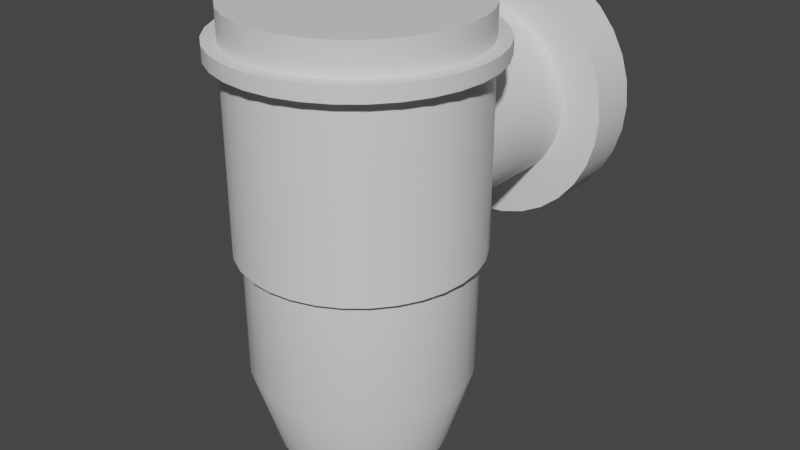 # Source: WallLight.blend  (saved by Blender 3.2.14; exported with 4.5.12 LTS)
import bpy
from mathutils import Matrix  # noqa: F401  (used for matrix-valued properties, if any)

bpy.ops.wm.read_factory_settings(use_empty=True)
scene = bpy.context.scene
scene.name = 'Scene'

# ---- collections
col_collection = bpy.data.collections.new('Collection'); scene.collection.children.link(col_collection)

# ---- materials (node trees are filled in below, after node groups)
mat_metal = bpy.data.materials.new('Metal')
mat_metal.use_transparent_shadow = False
mat_cast = bpy.data.materials.new('Cast')
mat_cast.alpha_threshold = 0.0
mat_cast.use_transparent_shadow = False
mat_cast.line_color = (0.0, 0.0, 0.0, 1.0)

# ---- node groups
ng_auto_smooth = bpy.data.node_groups.new('Auto Smooth', 'GeometryNodeTree')
_s = ng_auto_smooth.interface.new_socket(name='Geometry', in_out='OUTPUT', socket_type='NodeSocketGeometry')
_s = ng_auto_smooth.interface.new_socket(name='Geometry', in_out='INPUT', socket_type='NodeSocketGeometry')
_s = ng_auto_smooth.interface.new_socket(name='Angle', in_out='INPUT', socket_type='NodeSocketFloat')
_s.subtype = 'ANGLE'
_s.min_value = 0.0
_s.max_value = 3.142
ng_auto_smooth.is_modifier = True
_N = ng_auto_smooth.nodes; _L = ng_auto_smooth.links
n0 = _N.new('NodeGroupOutput'); n0.name = 'Group Output'; n0.location = (480, -100)
n1 = _N.new('NodeGroupInput'); n1.name = 'Group Input'; n1.location = (-420, -300)
n2 = _N.new('NodeGroupInput'); n2.name = 'Group Input.001'; n2.location = (-60, -100)
n3 = _N.new('GeometryNodeSetShadeSmooth'); n3.name = 'Set Shade Smooth'; n3.location = (120, -100)
n3.domain = 'EDGE'
n4 = _N.new('GeometryNodeSetShadeSmooth'); n4.name = 'Set Shade Smooth.001'; n4.location = (300, -100)
n5 = _N.new('GeometryNodeInputMeshEdgeAngle'); n5.name = 'Edge Angle'; n5.location = (-420, -220)
n6 = _N.new('GeometryNodeInputEdgeSmooth'); n6.name = 'Is Edge Smooth'; n6.location = (-60, -160)
n7 = _N.new('GeometryNodeInputShadeSmooth'); n7.name = 'Is Face Smooth'; n7.location = (-240, -340)
n8 = _N.new('FunctionNodeBooleanMath'); n8.name = 'Boolean Math'; n8.location = (-60, -220)
n9 = _N.new('FunctionNodeCompare'); n9.name = 'Compare'; n9.location = (-240, -180)
n9.operation = 'LESS_EQUAL'
_L.new(n5.outputs[0], n9.inputs[0])
_L.new(n4.outputs[0], n0.inputs[0])
_L.new(n1.outputs[1], n9.inputs[1])
_L.new(n9.outputs[0], n8.inputs[0])
_L.new(n7.outputs[0], n8.inputs[1])
_L.new(n2.outputs[0], n3.inputs[0])
_L.new(n6.outputs[0], n3.inputs[1])
_L.new(n3.outputs[0], n4.inputs[0])
_L.new(n8.outputs[0], n3.inputs[2])
n0.is_active_output = True

# ---- material node trees
mat_metal.use_nodes = True; mat_metal.node_tree.nodes.clear()
_N = mat_metal.node_tree.nodes; _L = mat_metal.node_tree.links
n0 = _N.new('ShaderNodeBsdfPrincipled'); n0.name = 'Principled BSDF'; n0.location = (10, 300)
n0.distribution = 'GGX'
n0.subsurface_method = 'RANDOM_WALK_SKIN'
n0.inputs[3].default_value = 1.45
n0.inputs[27].default_value = (0.0, 0.0, 0.0, 1.0)
n0.inputs[28].default_value = 1.0
n1 = _N.new('ShaderNodeOutputMaterial'); n1.name = 'Material Output'; n1.location = (300, 300)
_L.new(n0.outputs[0], n1.inputs[0])
n1.is_active_output = True
mat_cast.use_nodes = True; mat_cast.node_tree.nodes.clear()
_N = mat_cast.node_tree.nodes; _L = mat_cast.node_tree.links
n0 = _N.new('ShaderNodeOutputMaterial'); n0.name = 'Material Output'; n0.location = (300, 300)
n1 = _N.new('ShaderNodeBsdfPrincipled'); n1.name = 'Principled BSDF'; n1.location = (10, 300)
n1.distribution = 'GGX'
n1.subsurface_method = 'RANDOM_WALK_SKIN'
n1.inputs[2].default_value = 0.4
n1.inputs[3].default_value = 1.45
n1.inputs[27].default_value = (0.0, 0.0, 0.0, 1.0)
n1.inputs[28].default_value = 1.0
_L.new(n1.outputs[0], n0.inputs[0])
n0.is_active_output = True

# ---- world
world_world = bpy.data.worlds.new('World'); scene.world = world_world
world_world.use_nodes = True; world_world.node_tree.nodes.clear()
_N = world_world.node_tree.nodes; _L = world_world.node_tree.links
n0 = _N.new('ShaderNodeOutputWorld'); n0.name = 'World Output'; n0.location = (300, 300)
n1 = _N.new('ShaderNodeBackground'); n1.name = 'Background'; n1.location = (10, 300)
n1.inputs[0].default_value = (0.05088, 0.05088, 0.05088, 1.0)
_L.new(n1.outputs[0], n0.inputs[0])
n0.is_active_output = True
world_world.color = (0.05088, 0.05088, 0.05088)
world_world.use_sun_shadow = False
world_world.sun_shadow_jitter_overblur = 0.0

# ---- meshes
me_cylinder = bpy.data.meshes.new('Cylinder')
me_cylinder.from_pydata([(0.0, -8.742e-09, 0.2), (-8.048e-09, -0.08, 0.1368), (0.03902, -8.574e-09, 0.1962), (0.02668, -0.08, 0.1341), (0.07654, -8.077e-09, 0.1848), (0.05234, -0.08, 0.1264), (0.1111, -7.269e-09, 0.1663), (0.07598, -0.08, 0.1137), (0.1414, -6.182e-09, 0.1414), (0.09671, -0.08, 0.09671), (0.1663, -4.857e-09, 0.1111), (0.1137, -0.08, 0.07598), (0.1848, -3.346e-09, 0.07654), (0.1264, -0.08, 0.05234), (0.1962, -1.706e-09, 0.03902), (0.1341, -0.08, 0.02668), (0.2, 3.821e-16, -8.742e-09), (0.1368, -0.08, -1.035e-08), (0.1962, 1.706e-09, -0.03902), (0.1341, -0.08, -0.02668), (0.1848, 3.346e-09, -0.07654), (0.1264, -0.08, -0.05234), (0.1663, 4.857e-09, -0.1111), (0.1137, -0.08, -0.07598), (0.1414, 6.182e-09, -0.1414), (0.09671, -0.08, -0.09671), (0.1111, 7.269e-09, -0.1663), (0.07598, -0.08, -0.1137), (0.07654, 8.077e-09, -0.1848), (0.05234, -0.08, -0.1264), (0.03902, 8.574e-09, -0.1962), (0.02668, -0.08, -0.1341), (-1.748e-08, 8.742e-09, -0.2), (-1.37e-08, -0.08, -0.1368), (-0.03902, 8.574e-09, -0.1962), (-0.02668, -0.08, -0.1341), (-0.07654, 8.077e-09, -0.1848), (-0.05234, -0.08, -0.1264), (-0.1111, 7.269e-09, -0.1663), (-0.07598, -0.08, -0.1137), (-0.1414, 6.182e-09, -0.1414), (-0.09671, -0.08, -0.09671), (-0.1663, 4.857e-09, -0.1111), (-0.1137, -0.08, -0.07598), (-0.1848, 3.346e-09, -0.07654), (-0.1264, -0.08, -0.05234), (-0.1962, 1.706e-09, -0.03902), (-0.1341, -0.08, -0.02668), (-0.2, -1.043e-16, 2.385e-09), (-0.1368, -0.08, -1.112e-09), (-0.1962, -1.706e-09, 0.03902), (-0.1341, -0.08, 0.02668), (-0.1848, -3.346e-09, 0.07654), (-0.1264, -0.08, 0.05234), (-0.1663, -4.857e-09, 0.1111), (-0.1137, -0.08, 0.07598), (-0.1414, -6.182e-09, 0.1414), (-0.09671, -0.08, 0.09671), (-0.1111, -7.269e-09, 0.1663), (-0.07598, -0.08, 0.1137), (-0.07654, -8.077e-09, 0.1848), (-0.05234, -0.08, 0.1264), (-0.03902, -8.574e-09, 0.1962), (-0.02668, -0.08, 0.1341), (0.03902, -0.08, 0.1962), (0.0, -0.08, 0.2), (0.07654, -0.08, 0.1848), (0.1111, -0.08, 0.1663), (0.1414, -0.08, 0.1414), (0.1663, -0.08, 0.1111), (0.1848, -0.08, 0.07654), (0.1962, -0.08, 0.03902), (0.2, -0.08, -1.224e-08), (0.1962, -0.08, -0.03902), (0.1848, -0.08, -0.07654), (0.1663, -0.08, -0.1111), (0.1414, -0.08, -0.1414), (0.1111, -0.08, -0.1663), (0.07654, -0.08, -0.1848), (0.03902, -0.08, -0.1962), (-1.748e-08, -0.08, -0.2), (-0.03902, -0.08, -0.1962), (-0.07654, -0.08, -0.1848), (-0.1111, -0.08, -0.1663), (-0.1414, -0.08, -0.1414), (-0.1663, -0.08, -0.1111), (-0.1848, -0.08, -0.07654), (-0.1962, -0.08, -0.03902), (-0.2, -0.08, -1.112e-09), (-0.1962, -0.08, 0.03902), (-0.1848, -0.08, 0.07654), (-0.1663, -0.08, 0.1111), (-0.1414, -0.08, 0.1414), (-0.1111, -0.08, 0.1663), (-0.07654, -0.08, 0.1848), (-0.03902, -0.08, 0.1962), (0.02668, -0.2652, 0.1341), (-4.871e-10, -0.2652, 0.1368), (0.05234, -0.2652, 0.1264), (0.07598, -0.2652, 0.1137), (0.09671, -0.2652, 0.09671), (0.1137, -0.2652, 0.07598), (0.1264, -0.2652, 0.05234), (0.1341, -0.2652, 0.02668), (0.1368, -0.2652, -1.844e-08), (0.1341, -0.2652, -0.02668), (0.1264, -0.2652, -0.05234), (0.1137, -0.2652, -0.07598), (0.09671, -0.2652, -0.09671), (0.07598, -0.2652, -0.1137), (0.05234, -0.2652, -0.1264), (0.02668, -0.2652, -0.1341), (-6.136e-09, -0.2652, -0.1368), (-0.02668, -0.2652, -0.1341), (-0.05234, -0.2652, -0.1264), (-0.07598, -0.2652, -0.1137), (-0.09671, -0.2652, -0.09671), (-0.1137, -0.2652, -0.07598), (-0.1264, -0.2652, -0.05234), (-0.1341, -0.2652, -0.02668), (-0.1368, -0.2652, -9.205e-09), (-0.1341, -0.2652, 0.02668), (-0.1264, -0.2652, 0.05234), (-0.1137, -0.2652, 0.07598), (-0.09671, -0.2652, 0.09671), (-0.07598, -0.2652, 0.1137), (-0.05234, -0.2652, 0.1264), (-0.02668, -0.2652, 0.1341)], [], [(0, 65, 64, 2), (2, 64, 66, 4), (4, 66, 67, 6), (6, 67, 68, 8), (8, 68, 69, 10), (10, 69, 70, 12), (12, 70, 71, 14), (14, 71, 72, 16), (16, 72, 73, 18), (18, 73, 74, 20), (20, 74, 75, 22), (22, 75, 76, 24), (24, 76, 77, 26), (26, 77, 78, 28), (28, 78, 79, 30), (30, 79, 80, 32), (32, 80, 81, 34), (34, 81, 82, 36), (36, 82, 83, 38), (38, 83, 84, 40), (40, 84, 85, 42), (42, 85, 86, 44), (44, 86, 87, 46), (46, 87, 88, 48), (48, 88, 89, 50), (50, 89, 90, 52), (52, 90, 91, 54), (54, 91, 92, 56), (56, 92, 93, 58), (58, 93, 94, 60), (39, 37, 114, 115), (60, 94, 95, 62), (62, 95, 65, 0), (1, 3, 64, 65), (3, 5, 66, 64), (5, 7, 67, 66), (7, 9, 68, 67), (9, 11, 69, 68), (11, 13, 70, 69), (13, 15, 71, 70), (15, 17, 72, 71), (17, 19, 73, 72), (19, 21, 74, 73), (21, 23, 75, 74), (23, 25, 76, 75), (25, 27, 77, 76), (27, 29, 78, 77), (29, 31, 79, 78), (31, 33, 80, 79), (33, 35, 81, 80), (35, 37, 82, 81), (37, 39, 83, 82), (39, 41, 84, 83), (41, 43, 85, 84), (43, 45, 86, 85), (45, 47, 87, 86), (47, 49, 88, 87), (49, 51, 89, 88), (51, 53, 90, 89), (53, 55, 91, 90), (55, 57, 92, 91), (57, 59, 93, 92), (59, 61, 94, 93), (61, 63, 95, 94), (63, 1, 65, 95), (13, 11, 101, 102), (41, 39, 115, 116), (15, 13, 102, 103), (43, 41, 116, 117), (17, 15, 103, 104), (45, 43, 117, 118), (19, 17, 104, 105), (47, 45, 118, 119), (21, 19, 105, 106), (49, 47, 119, 120), (23, 21, 106, 107), (51, 49, 120, 121), (25, 23, 107, 108), (53, 51, 121, 122), (27, 25, 108, 109), (55, 53, 122, 123), (29, 27, 109, 110), (3, 1, 97, 96), (57, 55, 123, 124), (31, 29, 110, 111), (5, 3, 96, 98), (59, 57, 124, 125), (33, 31, 111, 112), (7, 5, 98, 99), (61, 59, 125, 126), (35, 33, 112, 113), (9, 7, 99, 100), (63, 61, 126, 127), (37, 35, 113, 114), (11, 9, 100, 101), (1, 63, 127, 97)])
me_cylinder.polygons.foreach_set('use_smooth', [True] * 96)
_uv = me_cylinder.uv_layers.new(name='UVMap')
_uv.uv.foreach_set('vector', [0.4601, 0.0001371, 0.5012, 0.0183, 0.4914, 0.03798, 0.4512, 0.02028, 0.4512, 0.02028, 0.4914, 0.03798, 0.4832, 0.05741, 0.4425, 0.04095, 0.4425, 0.04095, 0.4832, 0.05741, 0.4758, 0.07706, 0.4346, 0.06193, 0.4346, 0.06193, 0.4758, 0.07706, 0.4692, 0.09704, 0.4273, 0.08321, 0.4273, 0.08321, 0.4692, 0.09704, 0.4632, 0.1174, 0.4207, 0.1048, 0.4207, 0.1048, 0.4632, 0.1174, 0.4577, 0.138, 0.4147, 0.1265, 0.4147, 0.1265, 0.4577, 0.138, 0.4528, 0.1588, 0.4093, 0.1484, 0.4093, 0.1484, 0.4528, 0.1588, 0.4483, 0.18, 0.4044, 0.1705, 0.4044, 0.1705, 0.4483, 0.18, 0.4443, 0.2013, 0.4, 0.1928, 0.4, 0.1928, 0.4443, 0.2013, 0.4406, 0.2228, 0.3961, 0.2152, 0.3961, 0.2152, 0.4406, 0.2228, 0.4374, 0.2444, 0.3926, 0.2377, 0.3926, 0.2377, 0.4374, 0.2444, 0.4346, 0.2662, 0.3895, 0.2603, 0.3895, 0.2603, 0.4346, 0.2662, 0.4322, 0.2882, 0.3869, 0.2831, 0.3869, 0.2831, 0.4322, 0.2882, 0.4302, 0.3103, 0.3846, 0.306, 0.3846, 0.306, 0.4302, 0.3103, 0.4286, 0.3325, 0.3828, 0.329, 0.3828, 0.329, 0.4286, 0.3325, 0.4275, 0.3548, 0.3813, 0.3522, 0.3813, 0.3522, 0.4275, 0.3548, 0.4267, 0.3772, 0.3803, 0.3754, 0.3803, 0.3754, 0.4267, 0.3772, 0.4263, 0.3998, 0.3796, 0.3988, 0.3796, 0.3988, 0.4263, 0.3998, 0.4263, 0.4225, 0.3794, 0.4223, 0.3794, 0.4223, 0.4263, 0.4225, 0.4267, 0.4453, 0.3796, 0.446, 0.3796, 0.446, 0.4267, 0.4453, 0.4276, 0.4681, 0.3802, 0.4698, 0.3802, 0.4698, 0.4276, 0.4681, 0.429, 0.4911, 0.3813, 0.4937, 0.3813, 0.4937, 0.429, 0.4911, 0.4308, 0.5142, 0.3828, 0.5178, 0.3828, 0.5178, 0.4308, 0.5142, 0.4331, 0.5374, 0.3849, 0.5421, 0.3849, 0.5421, 0.4331, 0.5374, 0.436, 0.5607, 0.3875, 0.5666, 0.3875, 0.5666, 0.436, 0.5607, 0.4395, 0.584, 0.3906, 0.5913, 0.3906, 0.5913, 0.4395, 0.584, 0.4437, 0.6074, 0.3945, 0.6162, 0.3945, 0.6162, 0.4437, 0.6074, 0.4487, 0.6309, 0.3992, 0.6414, 0.3992, 0.6414, 0.4487, 0.6309, 0.4547, 0.6544, 0.4048, 0.667, 0.4048, 0.667, 0.4547, 0.6544, 0.4617, 0.6779, 0.4115, 0.6928, 0.4718, 0.4227, 0.4716, 0.4008, 0.6154, 0.3983, 0.6161, 0.4176, 0.4115, 0.6928, 0.4617, 0.6779, 0.4703, 0.7017, 0.4193, 0.719, 0.4193, 0.719, 0.4703, 0.7017, 0.481, 0.7264, 0.4284, 0.7453, 0.5324, 0.03842, 0.5258, 0.05489, 0.4914, 0.03798, 0.5012, 0.0183, 0.5258, 0.05489, 0.5197, 0.0725, 0.4832, 0.05741, 0.4914, 0.03798, 0.5197, 0.0725, 0.514, 0.09084, 0.4758, 0.07706, 0.4832, 0.05741, 0.514, 0.09084, 0.5086, 0.1097, 0.4692, 0.09704, 0.4758, 0.07706, 0.5086, 0.1097, 0.5035, 0.1291, 0.4632, 0.1174, 0.4692, 0.09704, 0.5035, 0.1291, 0.4988, 0.1488, 0.4577, 0.138, 0.4632, 0.1174, 0.4988, 0.1488, 0.4945, 0.1688, 0.4528, 0.1588, 0.4577, 0.138, 0.4945, 0.1688, 0.4905, 0.189, 0.4483, 0.18, 0.4528, 0.1588, 0.4905, 0.189, 0.4869, 0.2095, 0.4443, 0.2013, 0.4483, 0.18, 0.4869, 0.2095, 0.4837, 0.2302, 0.4406, 0.2228, 0.4443, 0.2013, 0.4837, 0.2302, 0.4808, 0.2511, 0.4374, 0.2444, 0.4406, 0.2228, 0.4808, 0.2511, 0.4784, 0.2721, 0.4346, 0.2662, 0.4374, 0.2444, 0.4784, 0.2721, 0.4763, 0.2932, 0.4322, 0.2882, 0.4346, 0.2662, 0.4763, 0.2932, 0.4746, 0.3145, 0.4302, 0.3103, 0.4322, 0.2882, 0.4746, 0.3145, 0.4732, 0.3359, 0.4286, 0.3325, 0.4302, 0.3103, 0.4732, 0.3359, 0.4723, 0.3575, 0.4275, 0.3548, 0.4286, 0.3325, 0.4723, 0.3575, 0.4717, 0.3791, 0.4267, 0.3772, 0.4275, 0.3548, 0.4717, 0.3791, 0.4716, 0.4008, 0.4263, 0.3998, 0.4267, 0.3772, 0.4716, 0.4008, 0.4718, 0.4227, 0.4263, 0.4225, 0.4263, 0.3998, 0.4718, 0.4227, 0.4725, 0.4446, 0.4267, 0.4453, 0.4263, 0.4225, 0.4725, 0.4446, 0.4735, 0.4665, 0.4276, 0.4681, 0.4267, 0.4453, 0.4735, 0.4665, 0.4751, 0.4886, 0.429, 0.4911, 0.4276, 0.4681, 0.4751, 0.4886, 0.477, 0.5107, 0.4308, 0.5142, 0.429, 0.4911, 0.477, 0.5107, 0.4795, 0.5328, 0.4331, 0.5374, 0.4308, 0.5142, 0.4795, 0.5328, 0.4824, 0.5549, 0.436, 0.5607, 0.4331, 0.5374, 0.4824, 0.5549, 0.4859, 0.5769, 0.4395, 0.584, 0.436, 0.5607, 0.4859, 0.5769, 0.49, 0.5989, 0.4437, 0.6074, 0.4395, 0.584, 0.49, 0.5989, 0.4947, 0.6206, 0.4487, 0.6309, 0.4437, 0.6074, 0.4947, 0.6206, 0.5001, 0.6421, 0.4547, 0.6544, 0.4487, 0.6309, 0.5001, 0.6421, 0.5061, 0.6631, 0.4617, 0.6779, 0.4547, 0.6544, 0.5061, 0.6631, 0.513, 0.6833, 0.4703, 0.7017, 0.4617, 0.6779, 0.513, 0.6833, 0.5205, 0.7024, 0.481, 0.7264, 0.4703, 0.7017, 0.4988, 0.1488, 0.5035, 0.1291, 0.6353, 0.1563, 0.632, 0.1742, 0.4725, 0.4446, 0.4718, 0.4227, 0.6161, 0.4176, 0.6171, 0.4369, 0.4945, 0.1688, 0.4988, 0.1488, 0.632, 0.1742, 0.6289, 0.1922, 0.4735, 0.4665, 0.4725, 0.4446, 0.6171, 0.4369, 0.6185, 0.4562, 0.4905, 0.189, 0.4945, 0.1688, 0.6289, 0.1922, 0.6262, 0.2104, 0.4751, 0.4886, 0.4735, 0.4665, 0.6185, 0.4562, 0.6203, 0.4757, 0.4869, 0.2095, 0.4905, 0.189, 0.6262, 0.2104, 0.6237, 0.2287, 0.477, 0.5107, 0.4751, 0.4886, 0.6203, 0.4757, 0.6223, 0.4951, 0.4837, 0.2302, 0.4869, 0.2095, 0.6237, 0.2287, 0.6215, 0.2471, 0.4795, 0.5328, 0.477, 0.5107, 0.6223, 0.4951, 0.6248, 0.5145, 0.4808, 0.2511, 0.4837, 0.2302, 0.6215, 0.2471, 0.6196, 0.2657, 0.4824, 0.5549, 0.4795, 0.5328, 0.6248, 0.5145, 0.6275, 0.534, 0.4784, 0.2721, 0.4808, 0.2511, 0.6196, 0.2657, 0.6181, 0.2843, 0.4859, 0.5769, 0.4824, 0.5549, 0.6275, 0.534, 0.6306, 0.5534, 0.4763, 0.2932, 0.4784, 0.2721, 0.6181, 0.2843, 0.6168, 0.3031, 0.49, 0.5989, 0.4859, 0.5769, 0.6306, 0.5534, 0.634, 0.5729, 0.4746, 0.3145, 0.4763, 0.2932, 0.6168, 0.3031, 0.6159, 0.322, 0.5258, 0.05489, 0.5324, 0.03842, 0.655, 0.06838, 0.6507, 0.08614, 0.4947, 0.6206, 0.49, 0.5989, 0.634, 0.5729, 0.6377, 0.5922, 0.4732, 0.3359, 0.4746, 0.3145, 0.6159, 0.322, 0.6152, 0.3409, 0.5197, 0.0725, 0.5258, 0.05489, 0.6507, 0.08614, 0.6466, 0.1035, 0.5001, 0.6421, 0.4947, 0.6206, 0.6377, 0.5922, 0.6417, 0.6115, 0.4723, 0.3575, 0.4732, 0.3359, 0.6152, 0.3409, 0.615, 0.36, 0.514, 0.09084, 0.5197, 0.0725, 0.6466, 0.1035, 0.6426, 0.121, 0.5061, 0.6631, 0.5001, 0.6421, 0.6417, 0.6115, 0.6459, 0.6307, 0.4717, 0.3791, 0.4723, 0.3575, 0.615, 0.36, 0.615, 0.3791, 0.5086, 0.1097, 0.514, 0.09084, 0.6426, 0.121, 0.6388, 0.1386, 0.513, 0.6833, 0.5061, 0.6631, 0.6459, 0.6307, 0.6504, 0.6499, 0.4716, 0.4008, 0.4717, 0.3791, 0.615, 0.3791, 0.6154, 0.3983, 0.5035, 0.1291, 0.5086, 0.1097, 0.6388, 0.1386, 0.6353, 0.1563, 0.5205, 0.7024, 0.513, 0.6833, 0.6504, 0.6499, 0.655, 0.6689])
me_cylinder.materials.append(mat_metal)
me_cylinder.update()
me_cylinder_001 = bpy.data.meshes.new('Cylinder.001')
me_cylinder_001.from_pydata([(-1.654e-09, 0.1697, 0.01664), (0.0, 0.1827, 0.303), (0.0331, 0.1664, 0.01664), (0.03564, 0.1792, 0.303), (0.06493, 0.1568, 0.01664), (0.06991, 0.1688, 0.303), (0.09427, 0.1411, 0.01664), (0.1015, 0.1519, 0.303), (0.12, 0.12, 0.01664), (0.1292, 0.1292, 0.303), (0.1411, 0.09427, 0.01664), (0.1519, 0.1015, 0.303), (0.1568, 0.06493, 0.01664), (0.1688, 0.06991, 0.303), (0.1664, 0.0331, 0.01664), (0.1792, 0.03564, 0.303), (0.1697, -7.596e-09, 0.01664), (0.1827, -7.985e-09, 0.303), (0.1664, -0.0331, 0.01664), (0.1792, -0.03564, 0.303), (0.1568, -0.06493, 0.01664), (0.1688, -0.06991, 0.303), (0.1411, -0.09427, 0.01664), (0.1519, -0.1015, 0.303), (0.12, -0.12, 0.01664), (0.1292, -0.1292, 0.303), (0.09427, -0.1411, 0.01664), (0.1015, -0.1519, 0.303), (0.06493, -0.1568, 0.01664), (0.06991, -0.1688, 0.303), (0.0331, -0.1664, 0.01664), (0.03564, -0.1792, 0.303), (-1.519e-08, -0.1697, 0.01664), (-1.597e-08, -0.1827, 0.303), (-0.0331, -0.1664, 0.01664), (-0.03564, -0.1792, 0.303), (-0.06493, -0.1568, 0.01664), (-0.06991, -0.1688, 0.303), (-0.09427, -0.1411, 0.01664), (-0.1015, -0.1519, 0.303), (-0.12, -0.12, 0.01664), (-0.1292, -0.1292, 0.303), (-0.1411, -0.09427, 0.01664), (-0.1519, -0.1015, 0.303), (-0.1568, -0.06493, 0.01664), (-0.1688, -0.06991, 0.303), (-0.1664, -0.0331, 0.01664), (-0.1792, -0.03564, 0.303), (-0.1697, 2.178e-09, 0.01664), (-0.1827, 2.178e-09, 0.303), (-0.1664, 0.0331, 0.01664), (-0.1792, 0.03564, 0.303), (-0.1568, 0.06493, 0.01664), (-0.1688, 0.06991, 0.303), (-0.1411, 0.09427, 0.01664), (-0.1519, 0.1015, 0.303), (-0.12, 0.12, 0.01664), (-0.1292, 0.1292, 0.303), (-0.09427, 0.1411, 0.01664), (-0.1015, 0.1519, 0.303), (-0.06493, 0.1568, 0.01664), (-0.06991, 0.1688, 0.303), (-0.0331, 0.1664, 0.01664), (-0.03564, 0.1792, 0.303), (0.03564, 0.1792, 0.3261), (6.634e-10, 0.1827, 0.3261), (0.06991, 0.1688, 0.3261), (0.1015, 0.1519, 0.3261), (0.1292, 0.1292, 0.3261), (0.1519, 0.1015, 0.3261), (0.1688, 0.06991, 0.3261), (0.1792, 0.03564, 0.3261), (0.1827, -7.985e-09, 0.3261), (0.1792, -0.03564, 0.3261), (0.1688, -0.06991, 0.3261), (0.1519, -0.1015, 0.3261), (0.1292, -0.1292, 0.3261), (0.1015, -0.1519, 0.3261), (0.06991, -0.1688, 0.3261), (0.03564, -0.1792, 0.3261), (-1.531e-08, -0.1827, 0.3261), (-0.03564, -0.1792, 0.3261), (-0.06991, -0.1688, 0.3261), (-0.1015, -0.1519, 0.3261), (-0.1292, -0.1292, 0.3261), (-0.1519, -0.1015, 0.3261), (-0.1688, -0.06991, 0.3261), (-0.1792, -0.03564, 0.3261), (-0.1827, 2.178e-09, 0.3261), (-0.1792, 0.03564, 0.3261), (-0.1688, 0.06991, 0.3261), (-0.1519, 0.1015, 0.3261), (-0.1292, 0.1292, 0.3261), (-0.1015, 0.1519, 0.3261), (-0.06991, 0.1688, 0.3261), (-0.03564, 0.1792, 0.3261), (0.03971, 0.1996, 0.303), (-2.393e-10, 0.2035, 0.303), (0.07789, 0.188, 0.303), (0.1131, 0.1692, 0.303), (0.1439, 0.1439, 0.303), (0.1692, 0.1131, 0.303), (0.188, 0.07789, 0.303), (0.1996, 0.03971, 0.303), (0.2035, -8.897e-09, 0.303), (0.1996, -0.03971, 0.303), (0.188, -0.07789, 0.303), (0.1692, -0.1131, 0.303), (0.1439, -0.1439, 0.303), (0.1131, -0.1692, 0.303), (0.07789, -0.188, 0.303), (0.03971, -0.1996, 0.303), (-1.803e-08, -0.2035, 0.303), (-0.03971, -0.1996, 0.303), (-0.07789, -0.188, 0.303), (-0.1131, -0.1692, 0.303), (-0.1439, -0.1439, 0.303), (-0.1692, -0.1131, 0.303), (-0.188, -0.07789, 0.303), (-0.1996, -0.03971, 0.303), (-0.2035, 2.427e-09, 0.303), (-0.1996, 0.03971, 0.303), (-0.188, 0.07789, 0.303), (-0.1692, 0.1131, 0.303), (-0.1439, 0.1439, 0.303), (-0.1131, 0.1692, 0.303), (-0.07789, 0.188, 0.303), (-0.03971, 0.1996, 0.303), (0.03971, 0.1996, 0.3261), (4.998e-10, 0.2035, 0.3261), (0.07789, 0.188, 0.3261), (0.1131, 0.1692, 0.3261), (0.1439, 0.1439, 0.3261), (0.1692, 0.1131, 0.3261), (0.188, 0.07789, 0.3261), (0.1996, 0.03971, 0.3261), (0.2035, -8.897e-09, 0.3261), (0.1996, -0.03971, 0.3261), (0.188, -0.07789, 0.3261), (0.1692, -0.1131, 0.3261), (0.1439, -0.1439, 0.3261), (0.1131, -0.1692, 0.3261), (0.07789, -0.188, 0.3261), (0.03971, -0.1996, 0.3261), (-1.729e-08, -0.2035, 0.3261), (-0.03971, -0.1996, 0.3261), (-0.07789, -0.188, 0.3261), (-0.1131, -0.1692, 0.3261), (-0.1439, -0.1439, 0.3261), (-0.1692, -0.1131, 0.3261), (-0.188, -0.07789, 0.3261), (-0.1996, -0.03971, 0.3261), (-0.2035, 2.427e-09, 0.3261), (-0.1996, 0.03971, 0.3261), (-0.188, 0.07789, 0.3261), (-0.1692, 0.1131, 0.3261), (-0.1439, 0.1439, 0.3261), (-0.1131, 0.1692, 0.3261), (-0.07789, 0.188, 0.3261), (-0.03971, 0.1996, 0.3261), (0.03564, 0.1792, 0.3734), (-2.95e-09, 0.1827, 0.3734), (0.06991, 0.1688, 0.3734), (0.1015, 0.1519, 0.3734), (0.1292, 0.1292, 0.3734), (0.1519, 0.1015, 0.3734), (0.1688, 0.06991, 0.3734), (0.1792, 0.03564, 0.3734), (0.1827, -7.985e-09, 0.3734), (0.1792, -0.03564, 0.3734), (0.1688, -0.06991, 0.3734), (0.1519, -0.1015, 0.3734), (0.1292, -0.1292, 0.3734), (0.1015, -0.1519, 0.3734), (0.06991, -0.1688, 0.3734), (0.03564, -0.1792, 0.3734), (-1.892e-08, -0.1827, 0.3734), (-0.03564, -0.1792, 0.3734), (-0.06991, -0.1688, 0.3734), (-0.1015, -0.1519, 0.3734), (-0.1292, -0.1292, 0.3734), (-0.1519, -0.1015, 0.3734), (-0.1688, -0.06991, 0.3734), (-0.1792, -0.03564, 0.3734), (-0.1827, 2.178e-09, 0.3734), (-0.1792, 0.03564, 0.3734), (-0.1688, 0.06991, 0.3734), (-0.1519, 0.1015, 0.3734), (-0.1292, 0.1292, 0.3734), (-0.1015, 0.1519, 0.3734), (-0.06991, 0.1688, 0.3734), (-0.03564, 0.1792, 0.3734), (0.0, 0.1827, 0.01664), (0.03564, 0.1792, 0.01664), (0.06991, 0.1688, 0.01664), (0.1015, 0.1519, 0.01664), (0.1292, 0.1292, 0.01664), (0.1519, 0.1015, 0.01664), (0.1688, 0.06991, 0.01664), (0.1792, 0.03564, 0.01664), (0.1827, -7.985e-09, 0.01664), (0.1792, -0.03564, 0.01664), (0.1688, -0.06991, 0.01664), (0.1519, -0.1015, 0.01664), (0.1292, -0.1292, 0.01664), (0.1015, -0.1519, 0.01664), (0.06991, -0.1688, 0.01664), (0.03564, -0.1792, 0.01664), (-1.597e-08, -0.1827, 0.01664), (-0.03564, -0.1792, 0.01664), (-0.06991, -0.1688, 0.01664), (-0.1015, -0.1519, 0.01664), (-0.1292, -0.1292, 0.01664), (-0.1519, -0.1015, 0.01664), (-0.1688, -0.06991, 0.01664), (-0.1792, -0.03564, 0.01664), (-0.1827, 2.178e-09, 0.01664), (-0.1792, 0.03564, 0.01664), (-0.1688, 0.06991, 0.01664), (-0.1519, 0.1015, 0.01664), (-0.1292, 0.1292, 0.01664), (-0.1015, 0.1519, 0.01664), (-0.06991, 0.1688, 0.01664), (-0.03564, 0.1792, 0.01664), (1.769e-08, 0.03734, -0.3536), (-9.755e-10, 0.1697, -0.1749), (4.679e-09, 0.1309, -0.3012), (0.0331, 0.1664, -0.1749), (0.007284, 0.03662, -0.3536), (0.02554, 0.1284, -0.3012), (0.06493, 0.1568, -0.1749), (0.01429, 0.03449, -0.3536), (0.0501, 0.121, -0.3012), (0.09427, 0.1411, -0.1749), (0.02074, 0.03104, -0.3536), (0.07273, 0.1089, -0.3012), (0.12, 0.12, -0.1749), (0.0264, 0.0264, -0.3536), (0.09257, 0.09257, -0.3012), (0.1411, 0.09427, -0.1749), (0.03104, 0.02074, -0.3536), (0.1089, 0.07273, -0.3012), (0.1568, 0.06493, -0.1749), (0.03449, 0.01429, -0.3536), (0.121, 0.0501, -0.3012), (0.1664, 0.0331, -0.1749), (0.03662, 0.007284, -0.3536), (0.1284, 0.02554, -0.3012), (0.1697, -7.596e-09, -0.1749), (0.03734, -5.716e-08, -0.3536), (0.1309, -2.212e-08, -0.3012), (0.1664, -0.0331, -0.1749), (0.03662, -0.007284, -0.3536), (0.1284, -0.02554, -0.3012), (0.1568, -0.06493, -0.1749), (0.03449, -0.01429, -0.3536), (0.121, -0.0501, -0.3012), (0.1411, -0.09427, -0.1749), (0.03104, -0.02074, -0.3536), (0.1089, -0.07273, -0.3012), (0.12, -0.12, -0.1749), (0.0264, -0.0264, -0.3536), (0.09257, -0.09257, -0.3012), (0.09427, -0.1411, -0.1749), (0.02074, -0.03104, -0.3536), (0.07273, -0.1089, -0.3012), (0.06493, -0.1568, -0.1749), (0.01429, -0.03449, -0.3536), (0.0501, -0.121, -0.3012), (0.0331, -0.1664, -0.1749), (0.007284, -0.03662, -0.3536), (0.02554, -0.1284, -0.3012), (-1.451e-08, -0.1697, -0.1749), (-5.444e-08, -0.03734, -0.3536), (-2.586e-08, -0.1309, -0.3012), (-0.0331, -0.1664, -0.1749), (-0.007284, -0.03662, -0.3536), (-0.02554, -0.1284, -0.3012), (-0.06493, -0.1568, -0.1749), (-0.01429, -0.03449, -0.3536), (-0.0501, -0.121, -0.3012), (-0.09427, -0.1411, -0.1749), (-0.02074, -0.03104, -0.3536), (-0.07273, -0.1089, -0.3012), (-0.12, -0.12, -0.1749), (-0.0264, -0.0264, -0.3536), (-0.09257, -0.09257, -0.3012), (-0.1411, -0.09427, -0.1749), (-0.03104, -0.02074, -0.3536), (-0.1089, -0.07273, -0.3012), (-0.1568, -0.06493, -0.1749), (-0.03449, -0.01429, -0.3536), (-0.121, -0.0501, -0.3012), (-0.1664, -0.0331, -0.1749), (-0.03662, -0.007284, -0.3536), (-0.1284, -0.02554, -0.3012), (-0.1697, 2.178e-09, -0.1749), (-0.03734, 1.361e-09, -0.3536), (-0.1309, 1.956e-09, -0.3012), (-0.1664, 0.0331, -0.1749), (-0.03662, 0.007284, -0.3536), (-0.1284, 0.02554, -0.3012), (-0.1568, 0.06493, -0.1749), (-0.03449, 0.01429, -0.3536), (-0.121, 0.0501, -0.3012), (-0.1411, 0.09427, -0.1749), (-0.03104, 0.02074, -0.3536), (-0.1089, 0.07273, -0.3012), (-0.12, 0.12, -0.1749), (-0.0264, 0.0264, -0.3536), (-0.09257, 0.09257, -0.3012), (-0.09427, 0.1411, -0.1749), (-0.02074, 0.03104, -0.3536), (-0.07273, 0.1089, -0.3012), (-0.06493, 0.1568, -0.1749), (-0.01429, 0.03449, -0.3536), (-0.0501, 0.121, -0.3012), (-0.0331, 0.1664, -0.1749), (-0.007284, 0.03662, -0.3536), (-0.02554, 0.1284, -0.3012)], [], [(192, 1, 3, 193), (193, 3, 5, 194), (194, 5, 7, 195), (195, 7, 9, 196), (196, 9, 11, 197), (197, 11, 13, 198), (198, 13, 15, 199), (199, 15, 17, 200), (200, 17, 19, 201), (201, 19, 21, 202), (202, 21, 23, 203), (203, 23, 25, 204), (204, 25, 27, 205), (205, 27, 29, 206), (206, 29, 31, 207), (207, 31, 33, 208), (208, 33, 35, 209), (209, 35, 37, 210), (210, 37, 39, 211), (211, 39, 41, 212), (212, 41, 43, 213), (213, 43, 45, 214), (214, 45, 47, 215), (215, 47, 49, 216), (216, 49, 51, 217), (217, 51, 53, 218), (218, 53, 55, 219), (219, 55, 57, 220), (220, 57, 59, 221), (221, 59, 61, 222), (37, 35, 113, 114), (222, 61, 63, 223), (223, 63, 1, 192), (26, 28, 266, 263), (91, 90, 186, 187), (73, 74, 138, 137), (19, 17, 104, 105), (72, 73, 137, 136), (53, 51, 121, 122), (71, 72, 136, 135), (35, 33, 112, 113), (70, 71, 135, 134), (17, 15, 103, 104), (69, 70, 134, 133), (95, 65, 129, 159), (51, 49, 120, 121), (68, 69, 133, 132), (94, 95, 159, 158), (33, 31, 111, 112), (67, 68, 132, 131), (93, 94, 158, 157), (15, 13, 102, 103), (66, 67, 131, 130), (92, 93, 157, 156), (49, 47, 119, 120), (64, 66, 130, 128), (91, 92, 156, 155), (31, 29, 110, 111), (65, 64, 128, 129), (90, 91, 155, 154), (13, 11, 101, 102), (1, 63, 127, 97), (89, 90, 154, 153), (47, 45, 118, 119), (88, 89, 153, 152), (29, 27, 109, 110), (119, 118, 150, 151), (96, 97, 129, 128), (97, 127, 159, 129), (106, 105, 137, 138), (115, 114, 146, 147), (124, 123, 155, 156), (102, 101, 133, 134), (111, 110, 142, 143), (120, 119, 151, 152), (98, 96, 128, 130), (107, 106, 138, 139), (116, 115, 147, 148), (125, 124, 156, 157), (103, 102, 134, 135), (112, 111, 143, 144), (121, 120, 152, 153), (99, 98, 130, 131), (108, 107, 139, 140), (117, 116, 148, 149), (126, 125, 157, 158), (104, 103, 135, 136), (113, 112, 144, 145), (122, 121, 153, 154), (100, 99, 131, 132), (109, 108, 140, 141), (118, 117, 149, 150), (127, 126, 158, 159), (105, 104, 136, 137), (114, 113, 145, 146), (123, 122, 154, 155), (101, 100, 132, 133), (110, 109, 141, 142), (3, 1, 97, 96), (74, 75, 139, 138), (55, 53, 122, 123), (75, 76, 140, 139), (21, 19, 105, 106), (76, 77, 141, 140), (39, 37, 114, 115), (77, 78, 142, 141), (57, 55, 123, 124), (5, 3, 96, 98), (78, 79, 143, 142), (23, 21, 106, 107), (79, 80, 144, 143), (41, 39, 115, 116), (80, 81, 145, 144), (59, 57, 124, 125), (7, 5, 98, 99), (81, 82, 146, 145), (25, 23, 107, 108), (82, 83, 147, 146), (43, 41, 116, 117), (83, 84, 148, 147), (61, 59, 125, 126), (9, 7, 99, 100), (84, 85, 149, 148), (27, 25, 108, 109), (85, 86, 150, 149), (45, 43, 117, 118), (86, 87, 151, 150), (63, 61, 126, 127), (11, 9, 100, 101), (87, 88, 152, 151), (160, 161, 191, 190, 189, 188, 187, 186, 185, 184, 183, 182, 181, 180, 179, 178, 177, 176, 175, 174, 173, 172, 171, 170, 169, 168, 167, 166, 165, 164, 163, 162), (78, 77, 173, 174), (64, 65, 161, 160), (92, 91, 187, 188), (79, 78, 174, 175), (66, 64, 160, 162), (93, 92, 188, 189), (80, 79, 175, 176), (67, 66, 162, 163), (94, 93, 189, 190), (81, 80, 176, 177), (68, 67, 163, 164), (95, 94, 190, 191), (82, 81, 177, 178), (69, 68, 164, 165), (65, 95, 191, 161), (83, 82, 178, 179), (70, 69, 165, 166), (84, 83, 179, 180), (71, 70, 166, 167), (85, 84, 180, 181), (72, 71, 167, 168), (86, 85, 181, 182), (73, 72, 168, 169), (87, 86, 182, 183), (74, 73, 169, 170), (88, 87, 183, 184), (75, 74, 170, 171), (89, 88, 184, 185), (76, 75, 171, 172), (90, 89, 185, 186), (77, 76, 172, 173), (2, 0, 192, 193), (4, 2, 193, 194), (6, 4, 194, 195), (8, 6, 195, 196), (10, 8, 196, 197), (12, 10, 197, 198), (14, 12, 198, 199), (16, 14, 199, 200), (18, 16, 200, 201), (20, 18, 201, 202), (22, 20, 202, 203), (24, 22, 203, 204), (26, 24, 204, 205), (28, 26, 205, 206), (30, 28, 206, 207), (32, 30, 207, 208), (34, 32, 208, 209), (36, 34, 209, 210), (38, 36, 210, 211), (40, 38, 211, 212), (42, 40, 212, 213), (44, 42, 213, 214), (46, 44, 214, 215), (48, 46, 215, 216), (50, 48, 216, 217), (52, 50, 217, 218), (54, 52, 218, 219), (56, 54, 219, 220), (58, 56, 220, 221), (60, 58, 221, 222), (62, 60, 222, 223), (0, 62, 223, 192), (62, 0, 225, 317), (54, 56, 308, 305), (28, 30, 269, 266), (224, 228, 231, 234, 237, 240, 243, 246, 249, 252, 255, 258, 261, 264, 267, 270, 273, 276, 279, 282, 285, 288, 291, 294, 297, 300, 303, 306, 309, 312, 315, 318), (56, 58, 311, 308), (30, 32, 272, 269), (4, 6, 233, 230), (58, 60, 314, 311), (32, 34, 275, 272), (6, 8, 236, 233), (60, 62, 317, 314), (34, 36, 278, 275), (8, 10, 239, 236), (36, 38, 281, 278), (10, 12, 242, 239), (2, 4, 230, 227), (38, 40, 284, 281), (12, 14, 245, 242), (40, 42, 287, 284), (14, 16, 248, 245), (42, 44, 290, 287), (16, 18, 251, 248), (44, 46, 293, 290), (18, 20, 254, 251), (46, 48, 296, 293), (20, 22, 257, 254), (48, 50, 299, 296), (22, 24, 260, 257), (50, 52, 302, 299), (24, 26, 263, 260), (52, 54, 305, 302), (225, 227, 229, 226), (226, 229, 228, 224), (227, 230, 232, 229), (229, 232, 231, 228), (230, 233, 235, 232), (232, 235, 234, 231), (233, 236, 238, 235), (235, 238, 237, 234), (236, 239, 241, 238), (238, 241, 240, 237), (239, 242, 244, 241), (241, 244, 243, 240), (242, 245, 247, 244), (244, 247, 246, 243), (245, 248, 250, 247), (247, 250, 249, 246), (248, 251, 253, 250), (250, 253, 252, 249), (251, 254, 256, 253), (253, 256, 255, 252), (254, 257, 259, 256), (256, 259, 258, 255), (257, 260, 262, 259), (259, 262, 261, 258), (260, 263, 265, 262), (262, 265, 264, 261), (263, 266, 268, 265), (265, 268, 267, 264), (266, 269, 271, 268), (268, 271, 270, 267), (269, 272, 274, 271), (271, 274, 273, 270), (272, 275, 277, 274), (274, 277, 276, 273), (275, 278, 280, 277), (277, 280, 279, 276), (278, 281, 283, 280), (280, 283, 282, 279), (281, 284, 286, 283), (283, 286, 285, 282), (284, 287, 289, 286), (286, 289, 288, 285), (287, 290, 292, 289), (289, 292, 291, 288), (290, 293, 295, 292), (292, 295, 294, 291), (293, 296, 298, 295), (295, 298, 297, 294), (296, 299, 301, 298), (298, 301, 300, 297), (299, 302, 304, 301), (301, 304, 303, 300), (302, 305, 307, 304), (304, 307, 306, 303), (305, 308, 310, 307), (307, 310, 309, 306), (308, 311, 313, 310), (310, 313, 312, 309), (311, 314, 316, 313), (313, 316, 315, 312), (314, 317, 319, 316), (316, 319, 318, 315), (317, 225, 226, 319), (319, 226, 224, 318), (0, 2, 227, 225)])
me_cylinder_001.polygons.foreach_set('use_smooth', [True] * 290)
me_cylinder_001.polygons.foreach_set('material_index', [1, 1, 1, 1, 1, 1, 1, 1, 1, 1, 1, 1, 1, 1, 1, 1, 1, 1, 1, 1, 1, 1, 1, 1, 1, 1, 1, 1, 1, 1, 1, 1, 1, 0, 1, 1, 1, 1, 1, 1, 1, 1, 1, 1, 1, 1, 1, 1, 1, 1, 1, 1, 1, 1, 1, 1, 1, 1, 1, 1, 1, 1, 1, 1, 1, 1, 1, 1, 1, 1, 1, 1, 1, 1, 1, 1, 1, 1, 1, 1, 1, 1, 1, 1, 1, 1, 1, 1, 1, 1, 1, 1, 1, 1, 1, 1, 1, 1, 1, 1, 1, 1, 1, 1, 1, 1, 1, 1, 1, 1, 1, 1, 1, 1, 1, 1, 1, 1, 1, 1, 1, 1, 1, 1, 1, 1, 1, 1, 1, 1, 1, 1, 1, 1, 1, 1, 1, 1, 1, 1, 1, 1, 1, 1, 1, 1, 1, 1, 1, 1, 1, 1, 1, 1, 1, 1, 1, 1, 1, 1, 1, 1, 1, 1, 1, 1, 1, 1, 1, 1, 1, 1, 1, 1, 1, 1, 1, 1, 1, 1, 1, 1, 1, 1, 1, 1, 1, 1, 1, 1, 1, 1, 1, 1, 0, 0, 0, 0, 0, 0, 0, 0, 0, 0, 0, 0, 0, 0, 0, 0, 0, 0, 0, 0, 0, 0, 0, 0, 0, 0, 0, 0, 0, 0, 0, 0, 0, 0, 0, 0, 0, 0, 0, 0, 0, 0, 0, 0, 0, 0, 0, 0, 0, 0, 0, 0, 0, 0, 0, 0, 0, 0, 0, 0, 0, 0, 0, 0, 0, 0, 0, 0, 0, 0, 0, 0, 0, 0, 0, 0, 0, 0, 0, 0, 0, 0, 0, 0, 0, 0, 0, 0, 0, 0, 0, 0, 0, 0, 0, 0])
_uv = me_cylinder_001.uv_layers.new(name='UVMap')
_uv.uv.foreach_set('vector', [0.3322, 0.4951, 0.09543, 0.4934, 0.09621, 0.4627, 0.3324, 0.4666, 0.3324, 0.4666, 0.09621, 0.4627, 0.09726, 0.4322, 0.3329, 0.4381, 0.3329, 0.4381, 0.09726, 0.4322, 0.09858, 0.4017, 0.3336, 0.4097, 0.3336, 0.4097, 0.09858, 0.4017, 0.1002, 0.3713, 0.3346, 0.3814, 0.3346, 0.3814, 0.1002, 0.3713, 0.102, 0.3409, 0.3358, 0.3531, 0.3358, 0.3531, 0.102, 0.3409, 0.1041, 0.3107, 0.3373, 0.3249, 0.3373, 0.3249, 0.1041, 0.3107, 0.1065, 0.2805, 0.3391, 0.2968, 0.3391, 0.2968, 0.1065, 0.2805, 0.1091, 0.2505, 0.341, 0.2688, 0.341, 0.2688, 0.1091, 0.2505, 0.1119, 0.2205, 0.3433, 0.2408, 0.3433, 0.2408, 0.1119, 0.2205, 0.115, 0.1905, 0.3458, 0.213, 0.3458, 0.213, 0.115, 0.1905, 0.1182, 0.1607, 0.3485, 0.1852, 0.3485, 0.1852, 0.1182, 0.1607, 0.1216, 0.1308, 0.3515, 0.1575, 0.3515, 0.1575, 0.1216, 0.1308, 0.1252, 0.101, 0.3548, 0.1299, 0.3548, 0.1299, 0.1252, 0.101, 0.129, 0.07111, 0.3585, 0.1025, 0.3585, 0.1025, 0.129, 0.07111, 0.1329, 0.04128, 0.3629, 0.07526, 0.3629, 0.07526, 0.1329, 0.04128, 0.1379, 0.01216, 0.3692, 0.04774, 0.3677, 0.9612, 0.1194, 0.9942, 0.1153, 0.9618, 0.3612, 0.9305, 0.3612, 0.9305, 0.1153, 0.9618, 0.1122, 0.9297, 0.3567, 0.9007, 0.3567, 0.9007, 0.1122, 0.9297, 0.1095, 0.8979, 0.3529, 0.8714, 0.3529, 0.8714, 0.1095, 0.8979, 0.107, 0.8663, 0.3496, 0.8421, 0.3496, 0.8421, 0.107, 0.8663, 0.1047, 0.8349, 0.3467, 0.8129, 0.3467, 0.8129, 0.1047, 0.8349, 0.1025, 0.8035, 0.3441, 0.7837, 0.3441, 0.7837, 0.1025, 0.8035, 0.1007, 0.7722, 0.3417, 0.7546, 0.3417, 0.7546, 0.1007, 0.7722, 0.09903, 0.741, 0.3396, 0.7256, 0.3396, 0.7256, 0.09903, 0.741, 0.09764, 0.7099, 0.3377, 0.6966, 0.3377, 0.6966, 0.09764, 0.7099, 0.09651, 0.6788, 0.3362, 0.6676, 0.3362, 0.6676, 0.09651, 0.6788, 0.09564, 0.6477, 0.3348, 0.6387, 0.3348, 0.6387, 0.09564, 0.6477, 0.09505, 0.6167, 0.3338, 0.6099, 0.3338, 0.6099, 0.09505, 0.6167, 0.09473, 0.5858, 0.333, 0.5811, 0.333, 0.5811, 0.09473, 0.5858, 0.09469, 0.5549, 0.3325, 0.5524, 0.1122, 0.9297, 0.1153, 0.9618, 0.09702, 0.9636, 0.09444, 0.9311, 0.3325, 0.5524, 0.09469, 0.5549, 0.09492, 0.5241, 0.3322, 0.5237, 0.3322, 0.5237, 0.09492, 0.5241, 0.09543, 0.4934, 0.3322, 0.4951, 0.05559, 0.09213, 0.0632, 0.06143, 0.2349, 0.1043, 0.2264, 0.1327, 0.04269, 0.6488, 0.04347, 0.6803, 0.001401, 0.6812, 0.0006935, 0.6493, 0.06087, 0.2154, 0.06405, 0.1851, 0.08072, 0.187, 0.07759, 0.2172, 0.1119, 0.2205, 0.1091, 0.2505, 0.09246, 0.2488, 0.09533, 0.2187, 0.05789, 0.2457, 0.06087, 0.2154, 0.07759, 0.2172, 0.07467, 0.2474, 0.09651, 0.6788, 0.09764, 0.7099, 0.08037, 0.7104, 0.07928, 0.6792, 0.05513, 0.2762, 0.05789, 0.2457, 0.07467, 0.2474, 0.07197, 0.2778, 0.1153, 0.9618, 0.1194, 0.9942, 0.1004, 0.9982, 0.09702, 0.9636, 0.05262, 0.3067, 0.05513, 0.2762, 0.07197, 0.2778, 0.06951, 0.3082, 0.1091, 0.2505, 0.1065, 0.2805, 0.08981, 0.279, 0.09246, 0.2488, 0.05035, 0.3374, 0.05262, 0.3067, 0.06951, 0.3082, 0.0673, 0.3387, 0.0424, 0.5234, 0.04303, 0.4922, 0.06022, 0.4927, 0.05964, 0.5238, 0.09764, 0.7099, 0.09903, 0.741, 0.08173, 0.7417, 0.08037, 0.7104, 0.04834, 0.3682, 0.05035, 0.3374, 0.0673, 0.3387, 0.06535, 0.3694, 0.04205, 0.5546, 0.0424, 0.5234, 0.05964, 0.5238, 0.05933, 0.5549, 0.1379, 0.01216, 0.1329, 0.04128, 0.1166, 0.03868, 0.1219, 0.0074, 0.0466, 0.399, 0.04834, 0.3682, 0.06535, 0.3694, 0.06366, 0.4001, 0.04198, 0.586, 0.04205, 0.5546, 0.05933, 0.5549, 0.0593, 0.5861, 0.1065, 0.2805, 0.1041, 0.3107, 0.0874, 0.3093, 0.08981, 0.279, 0.04513, 0.43, 0.0466, 0.399, 0.06366, 0.4001, 0.06224, 0.4309, 0.0422, 0.6174, 0.04198, 0.586, 0.0593, 0.5861, 0.05955, 0.6173, 0.09903, 0.741, 0.1007, 0.7722, 0.08334, 0.7731, 0.08173, 0.7417, 0.04394, 0.461, 0.04513, 0.43, 0.06224, 0.4309, 0.06109, 0.4618, 0.04269, 0.6488, 0.0422, 0.6174, 0.05955, 0.6173, 0.06008, 0.6486, 0.1329, 0.04128, 0.129, 0.07111, 0.1125, 0.06886, 0.1166, 0.03868, 0.04303, 0.4922, 0.04394, 0.461, 0.06109, 0.4618, 0.06022, 0.4927, 0.04347, 0.6803, 0.04269, 0.6488, 0.06008, 0.6486, 0.06088, 0.68, 0.1041, 0.3107, 0.102, 0.3409, 0.08525, 0.3397, 0.0874, 0.3093, 0.09543, 0.4934, 0.09492, 0.5241, 0.07787, 0.5238, 0.07842, 0.4929, 0.04451, 0.7119, 0.04347, 0.6803, 0.06088, 0.68, 0.06195, 0.7114, 0.1007, 0.7722, 0.1025, 0.8035, 0.08519, 0.8045, 0.08334, 0.7731, 0.04582, 0.7435, 0.04451, 0.7119, 0.06195, 0.7114, 0.06328, 0.7428, 0.129, 0.07111, 0.1252, 0.101, 0.1087, 0.09884, 0.1125, 0.06886, 0.08334, 0.7731, 0.08519, 0.8045, 0.06669, 0.8059, 0.06487, 0.7743, 0.07924, 0.4621, 0.07842, 0.4929, 0.06022, 0.4927, 0.06109, 0.4618, 0.07842, 0.4929, 0.07787, 0.5238, 0.05964, 0.5238, 0.06022, 0.4927, 0.09841, 0.1887, 0.09533, 0.2187, 0.07759, 0.2172, 0.08072, 0.187, 0.09192, 0.8992, 0.09444, 0.9311, 0.07562, 0.9328, 0.07325, 0.9009, 0.07789, 0.6168, 0.07845, 0.648, 0.06008, 0.6486, 0.05955, 0.6173, 0.0874, 0.3093, 0.08525, 0.3397, 0.0673, 0.3387, 0.06951, 0.3082, 0.1166, 0.03868, 0.1125, 0.06886, 0.09476, 0.06689, 0.09865, 0.03651, 0.08173, 0.7417, 0.08334, 0.7731, 0.06487, 0.7743, 0.06328, 0.7428, 0.08034, 0.4314, 0.07924, 0.4621, 0.06109, 0.4618, 0.06224, 0.4309, 0.1017, 0.1587, 0.09841, 0.1887, 0.08072, 0.187, 0.08402, 0.157, 0.08951, 0.8675, 0.09192, 0.8992, 0.07325, 0.9009, 0.07092, 0.8691, 0.0776, 0.5857, 0.07789, 0.6168, 0.05955, 0.6173, 0.0593, 0.5861, 0.08981, 0.279, 0.0874, 0.3093, 0.06951, 0.3082, 0.07197, 0.2778, 0.1219, 0.0074, 0.1166, 0.03868, 0.09865, 0.03651, 0.1024, 0.004249, 0.08037, 0.7104, 0.08173, 0.7417, 0.06328, 0.7428, 0.06195, 0.7114, 0.08171, 0.4007, 0.08034, 0.4314, 0.06224, 0.4309, 0.06366, 0.4001, 0.1051, 0.1288, 0.1017, 0.1587, 0.08402, 0.157, 0.08748, 0.1269, 0.08726, 0.836, 0.08951, 0.8675, 0.07092, 0.8691, 0.06872, 0.8375, 0.0776, 0.5547, 0.0776, 0.5857, 0.0593, 0.5861, 0.05933, 0.5549, 0.09246, 0.2488, 0.08981, 0.279, 0.07197, 0.2778, 0.07467, 0.2474, 0.09702, 0.9636, 0.1004, 0.9982, 0.0792, 0.9994, 0.07781, 0.9653, 0.07928, 0.6792, 0.08037, 0.7104, 0.06195, 0.7114, 0.06088, 0.68, 0.08335, 0.3702, 0.08171, 0.4007, 0.06366, 0.4001, 0.06535, 0.3694, 0.1087, 0.09884, 0.1051, 0.1288, 0.08748, 0.1269, 0.09107, 0.09695, 0.08519, 0.8045, 0.08726, 0.836, 0.06872, 0.8375, 0.06669, 0.8059, 0.07787, 0.5238, 0.0776, 0.5547, 0.05933, 0.5549, 0.05964, 0.5238, 0.09533, 0.2187, 0.09246, 0.2488, 0.07467, 0.2474, 0.07759, 0.2172, 0.09444, 0.9311, 0.09702, 0.9636, 0.07781, 0.9653, 0.07562, 0.9328, 0.07845, 0.648, 0.07928, 0.6792, 0.06088, 0.68, 0.06008, 0.6486, 0.08525, 0.3397, 0.08335, 0.3702, 0.06535, 0.3694, 0.0673, 0.3387, 0.1125, 0.06886, 0.1087, 0.09884, 0.09107, 0.09695, 0.09476, 0.06689, 0.09621, 0.4627, 0.09543, 0.4934, 0.07842, 0.4929, 0.07924, 0.4621, 0.06405, 0.1851, 0.0674, 0.1549, 0.08402, 0.157, 0.08072, 0.187, 0.09564, 0.6477, 0.09651, 0.6788, 0.07928, 0.6792, 0.07845, 0.648, 0.0674, 0.1549, 0.07089, 0.1249, 0.08748, 0.1269, 0.08402, 0.157, 0.115, 0.1905, 0.1119, 0.2205, 0.09533, 0.2187, 0.09841, 0.1887, 0.07089, 0.1249, 0.07447, 0.09483, 0.09107, 0.09695, 0.08748, 0.1269, 0.1095, 0.8979, 0.1122, 0.9297, 0.09444, 0.9311, 0.09192, 0.8992, 0.07447, 0.09483, 0.07807, 0.06478, 0.09476, 0.06689, 0.09107, 0.09695, 0.09505, 0.6167, 0.09564, 0.6477, 0.07845, 0.648, 0.07789, 0.6168, 0.09726, 0.4322, 0.09621, 0.4627, 0.07924, 0.4621, 0.08034, 0.4314, 0.07807, 0.06478, 0.08152, 0.03453, 0.09865, 0.03651, 0.09476, 0.06689, 0.1182, 0.1607, 0.115, 0.1905, 0.09841, 0.1887, 0.1017, 0.1587, 0.08152, 0.03453, 0.08432, 0.004064, 0.1024, 0.004249, 0.09865, 0.03651, 0.107, 0.8663, 0.1095, 0.8979, 0.09192, 0.8992, 0.08951, 0.8675, 0.06111, 0.998, 0.06009, 0.966, 0.07781, 0.9653, 0.0792, 0.9994, 0.09473, 0.5858, 0.09505, 0.6167, 0.07789, 0.6168, 0.0776, 0.5857, 0.09858, 0.4017, 0.09726, 0.4322, 0.08034, 0.4314, 0.08171, 0.4007, 0.06009, 0.966, 0.05794, 0.9339, 0.07562, 0.9328, 0.07781, 0.9653, 0.1216, 0.1308, 0.1182, 0.1607, 0.1017, 0.1587, 0.1051, 0.1288, 0.05794, 0.9339, 0.05565, 0.902, 0.07325, 0.9009, 0.07562, 0.9328, 0.1047, 0.8349, 0.107, 0.8663, 0.08951, 0.8675, 0.08726, 0.836, 0.05565, 0.902, 0.05337, 0.8702, 0.07092, 0.8691, 0.07325, 0.9009, 0.09469, 0.5549, 0.09473, 0.5858, 0.0776, 0.5857, 0.0776, 0.5547, 0.1002, 0.3713, 0.09858, 0.4017, 0.08171, 0.4007, 0.08335, 0.3702, 0.05337, 0.8702, 0.0512, 0.8385, 0.06872, 0.8375, 0.07092, 0.8691, 0.1252, 0.101, 0.1216, 0.1308, 0.1051, 0.1288, 0.1087, 0.09884, 0.0512, 0.8385, 0.04919, 0.8068, 0.06669, 0.8059, 0.06872, 0.8375, 0.1025, 0.8035, 0.1047, 0.8349, 0.08726, 0.836, 0.08519, 0.8045, 0.04919, 0.8068, 0.04739, 0.7751, 0.06487, 0.7743, 0.06669, 0.8059, 0.09492, 0.5241, 0.09469, 0.5549, 0.0776, 0.5547, 0.07787, 0.5238, 0.102, 0.3409, 0.1002, 0.3713, 0.08335, 0.3702, 0.08525, 0.3397, 0.04739, 0.7751, 0.04582, 0.7435, 0.06328, 0.7428, 0.06487, 0.7743, 0.7916, 0.3026, 0.7624, 0.2968, 0.7349, 0.2854, 0.7101, 0.2688, 0.6891, 0.2478, 0.6725, 0.223, 0.6611, 0.1955, 0.6553, 0.1663, 0.6553, 0.1365, 0.6611, 0.1073, 0.6725, 0.07973, 0.6891, 0.05496, 0.7101, 0.0339, 0.7349, 0.01735, 0.7624, 0.005949, 0.7916, 0.0001371, 0.8214, 0.0001371, 0.8507, 0.005949, 0.8782, 0.01735, 0.9029, 0.0339, 0.924, 0.05496, 0.9406, 0.07973, 0.952, 0.1073, 0.9578, 0.1365, 0.9578, 0.1663, 0.952, 0.1955, 0.9406, 0.223, 0.924, 0.2478, 0.9029, 0.2688, 0.8782, 0.2854, 0.8507, 0.2968, 0.8214, 0.3026, 0.07807, 0.06478, 0.07447, 0.09483, 0.03464, 0.0898, 0.03823, 0.05985, 0.04394, 0.461, 0.04303, 0.4922, 0.001455, 0.4908, 0.002483, 0.4593, 0.0422, 0.6174, 0.04269, 0.6488, 0.0006935, 0.6493, 0.000272, 0.6175, 0.08152, 0.03453, 0.07807, 0.06478, 0.03823, 0.05985, 0.04165, 0.02995, 0.04513, 0.43, 0.04394, 0.461, 0.002483, 0.4593, 0.003797, 0.4278, 0.04198, 0.586, 0.0422, 0.6174, 0.000272, 0.6175, 0.0001371, 0.5857, 0.08432, 0.004064, 0.08152, 0.03453, 0.04165, 0.02995, 0.04473, 0.0001371, 0.0466, 0.399, 0.04513, 0.43, 0.003797, 0.4278, 0.005392, 0.3965, 0.04205, 0.5546, 0.04198, 0.586, 0.0001371, 0.5857, 0.0002889, 0.554, 0.06009, 0.966, 0.06111, 0.998, 0.0189, 0.9999, 0.01749, 0.9679, 0.04834, 0.3682, 0.0466, 0.399, 0.005392, 0.3965, 0.007264, 0.3653, 0.0424, 0.5234, 0.04205, 0.5546, 0.0002889, 0.554, 0.0007278, 0.5223, 0.05794, 0.9339, 0.06009, 0.966, 0.01749, 0.9679, 0.01567, 0.9363, 0.05035, 0.3374, 0.04834, 0.3682, 0.007264, 0.3653, 0.009409, 0.3342, 0.04303, 0.4922, 0.0424, 0.5234, 0.0007278, 0.5223, 0.001455, 0.4908, 0.05565, 0.902, 0.05794, 0.9339, 0.01567, 0.9363, 0.01349, 0.9046, 0.05262, 0.3067, 0.05035, 0.3374, 0.009409, 0.3342, 0.01182, 0.3032, 0.05337, 0.8702, 0.05565, 0.902, 0.01349, 0.9046, 0.01122, 0.8728, 0.05513, 0.2762, 0.05262, 0.3067, 0.01182, 0.3032, 0.01449, 0.2723, 0.0512, 0.8385, 0.05337, 0.8702, 0.01122, 0.8728, 0.009033, 0.8409, 0.05789, 0.2457, 0.05513, 0.2762, 0.01449, 0.2723, 0.0174, 0.2415, 0.04919, 0.8068, 0.0512, 0.8385, 0.009033, 0.8409, 0.007011, 0.809, 0.06087, 0.2154, 0.05789, 0.2457, 0.0174, 0.2415, 0.02054, 0.2109, 0.04739, 0.7751, 0.04919, 0.8068, 0.007011, 0.809, 0.005212, 0.777, 0.06405, 0.1851, 0.06087, 0.2154, 0.02054, 0.2109, 0.02388, 0.1804, 0.04582, 0.7435, 0.04739, 0.7751, 0.005212, 0.777, 0.003667, 0.7451, 0.0674, 0.1549, 0.06405, 0.1851, 0.02388, 0.1804, 0.02739, 0.1501, 0.04451, 0.7119, 0.04582, 0.7435, 0.003667, 0.7451, 0.002394, 0.7131, 0.07089, 0.1249, 0.0674, 0.1549, 0.02739, 0.1501, 0.03099, 0.1199, 0.04347, 0.6803, 0.04451, 0.7119, 0.002394, 0.7131, 0.001401, 0.6812, 0.07447, 0.09483, 0.07089, 0.1249, 0.03099, 0.1199, 0.03464, 0.0898, 0.3432, 0.4667, 0.343, 0.4952, 0.3322, 0.4951, 0.3324, 0.4666, 0.3437, 0.4383, 0.3432, 0.4667, 0.3324, 0.4666, 0.3329, 0.4381, 0.3444, 0.41, 0.3437, 0.4383, 0.3329, 0.4381, 0.3336, 0.4097, 0.3453, 0.3818, 0.3444, 0.41, 0.3336, 0.4097, 0.3346, 0.3814, 0.3465, 0.3536, 0.3453, 0.3818, 0.3346, 0.3814, 0.3358, 0.3531, 0.348, 0.3255, 0.3465, 0.3536, 0.3358, 0.3531, 0.3373, 0.3249, 0.3497, 0.2975, 0.348, 0.3255, 0.3373, 0.3249, 0.3391, 0.2968, 0.3517, 0.2696, 0.3497, 0.2975, 0.3391, 0.2968, 0.341, 0.2688, 0.3539, 0.2417, 0.3517, 0.2696, 0.341, 0.2688, 0.3433, 0.2408, 0.3563, 0.214, 0.3539, 0.2417, 0.3433, 0.2408, 0.3458, 0.213, 0.359, 0.1863, 0.3563, 0.214, 0.3458, 0.213, 0.3485, 0.1852, 0.362, 0.1587, 0.359, 0.1863, 0.3485, 0.1852, 0.3515, 0.1575, 0.3652, 0.1312, 0.362, 0.1587, 0.3515, 0.1575, 0.3548, 0.1299, 0.3688, 0.104, 0.3652, 0.1312, 0.3548, 0.1299, 0.3585, 0.1025, 0.373, 0.07723, 0.3688, 0.104, 0.3585, 0.1025, 0.3629, 0.07526, 0.3791, 0.05112, 0.373, 0.07723, 0.3629, 0.07526, 0.3692, 0.04774, 0.3725, 0.9283, 0.3791, 0.9576, 0.3677, 0.9612, 0.3612, 0.9305, 0.3678, 0.8992, 0.3725, 0.9283, 0.3612, 0.9305, 0.3567, 0.9007, 0.364, 0.87, 0.3678, 0.8992, 0.3567, 0.9007, 0.3529, 0.8714, 0.3607, 0.8409, 0.364, 0.87, 0.3529, 0.8714, 0.3496, 0.8421, 0.3578, 0.8118, 0.3607, 0.8409, 0.3496, 0.8421, 0.3467, 0.8129, 0.3551, 0.7828, 0.3578, 0.8118, 0.3467, 0.8129, 0.3441, 0.7837, 0.3527, 0.7538, 0.3551, 0.7828, 0.3441, 0.7837, 0.3417, 0.7546, 0.3506, 0.7248, 0.3527, 0.7538, 0.3417, 0.7546, 0.3396, 0.7256, 0.3487, 0.6959, 0.3506, 0.7248, 0.3396, 0.7256, 0.3377, 0.6966, 0.3471, 0.6671, 0.3487, 0.6959, 0.3377, 0.6966, 0.3362, 0.6676, 0.3458, 0.6383, 0.3471, 0.6671, 0.3362, 0.6676, 0.3348, 0.6387, 0.3447, 0.6096, 0.3458, 0.6383, 0.3348, 0.6387, 0.3338, 0.6099, 0.3439, 0.5809, 0.3447, 0.6096, 0.3338, 0.6099, 0.333, 0.5811, 0.3433, 0.5522, 0.3439, 0.5809, 0.333, 0.5811, 0.3325, 0.5524, 0.343, 0.5237, 0.3433, 0.5522, 0.3325, 0.5524, 0.3322, 0.5237, 0.343, 0.4952, 0.343, 0.5237, 0.3322, 0.5237, 0.3322, 0.4951, 0.001128, 0.5351, 7.457e-05, 0.5025, 0.1767, 0.5011, 0.177, 0.5298, 0.01145, 0.6631, 0.007998, 0.6314, 0.1811, 0.6156, 0.1836, 0.6439, 0.0632, 0.06143, 0.07111, 0.03076, 0.2444, 0.07565, 0.2349, 0.1043, 0.4827, 0.06769, 0.4765, 0.0651, 0.4708, 0.06132, 0.466, 0.05652, 0.4622, 0.05088, 0.4596, 0.0446, 0.4583, 0.03794, 0.4583, 0.03115, 0.4596, 0.02449, 0.4622, 0.01822, 0.466, 0.01257, 0.4708, 0.00777, 0.4765, 0.003998, 0.4827, 0.001399, 0.4894, 7.459e-05, 0.4962, 7.457e-05, 0.5028, 0.001399, 0.5091, 0.003998, 0.5148, 0.00777, 0.5196, 0.01257, 0.5233, 0.01822, 0.5259, 0.02449, 0.5273, 0.03115, 0.5273, 0.03794, 0.5259, 0.0446, 0.5233, 0.05088, 0.5196, 0.05652, 0.5148, 0.06132, 0.5091, 0.0651, 0.5028, 0.06769, 0.4962, 0.06902, 0.4894, 0.06902, 0.007998, 0.6314, 0.005115, 0.5995, 0.1791, 0.5871, 0.1811, 0.6156, 0.07111, 0.03076, 0.07921, 7.457e-05, 0.2547, 0.04643, 0.2444, 0.07565, 0.002454, 0.4375, 0.004575, 0.4053, 0.1793, 0.4149, 0.1779, 0.4436, 0.005115, 0.5995, 0.002818, 0.5674, 0.1778, 0.5585, 0.1791, 0.5871, 0.08093, 0.9999, 0.07292, 0.9702, 0.2422, 0.9248, 0.2522, 0.9539, 0.004575, 0.4053, 0.007288, 0.3733, 0.1812, 0.3863, 0.1793, 0.4149, 0.002818, 0.5674, 0.001128, 0.5351, 0.177, 0.5298, 0.1778, 0.5585, 0.07292, 0.9702, 0.06503, 0.9401, 0.2333, 0.8962, 0.2422, 0.9248, 0.007288, 0.3733, 0.01057, 0.3414, 0.1838, 0.3579, 0.1812, 0.3863, 0.06503, 0.9401, 0.05738, 0.91, 0.2251, 0.868, 0.2333, 0.8962, 0.01057, 0.3414, 0.01442, 0.3098, 0.1869, 0.3295, 0.1838, 0.3579, 0.0009444, 0.4699, 0.002454, 0.4375, 0.1779, 0.4436, 0.177, 0.4723, 0.05738, 0.91, 0.05007, 0.8797, 0.2177, 0.84, 0.2251, 0.868, 0.01442, 0.3098, 0.01881, 0.2783, 0.1906, 0.3013, 0.1869, 0.3295, 0.05007, 0.8797, 0.04314, 0.8492, 0.2109, 0.812, 0.2177, 0.84, 0.01881, 0.2783, 0.02372, 0.2469, 0.1949, 0.2731, 0.1906, 0.3013, 0.04314, 0.8492, 0.03664, 0.8187, 0.2049, 0.7842, 0.2109, 0.812, 0.02372, 0.2469, 0.02915, 0.2157, 0.1999, 0.245, 0.1949, 0.2731, 0.03664, 0.8187, 0.0306, 0.7879, 0.1994, 0.7563, 0.2049, 0.7842, 0.02915, 0.2157, 0.03508, 0.1847, 0.2055, 0.2169, 0.1999, 0.245, 0.0306, 0.7879, 0.02504, 0.757, 0.1946, 0.7283, 0.1994, 0.7563, 0.03508, 0.1847, 0.04148, 0.1537, 0.2117, 0.1889, 0.2055, 0.2169, 0.02504, 0.757, 0.01999, 0.7259, 0.1903, 0.7003, 0.1946, 0.7283, 0.04148, 0.1537, 0.04833, 0.1229, 0.2187, 0.1608, 0.2117, 0.1889, 0.01999, 0.7259, 0.01545, 0.6946, 0.1867, 0.6722, 0.1903, 0.7003, 0.04833, 0.1229, 0.05559, 0.09213, 0.2264, 0.1327, 0.2187, 0.1608, 0.01545, 0.6946, 0.01145, 0.6631, 0.1836, 0.6439, 0.1867, 0.6722, 0.1767, 0.5011, 0.177, 0.4723, 0.3006, 0.4733, 0.3009, 0.5, 0.3009, 0.5, 0.3006, 0.4733, 0.4119, 0.4815, 0.412, 0.4891, 0.177, 0.4723, 0.1779, 0.4436, 0.3008, 0.4468, 0.3006, 0.4733, 0.3006, 0.4733, 0.3008, 0.4468, 0.411, 0.4571, 0.411, 0.4647, 0.1779, 0.4436, 0.1793, 0.4149, 0.3016, 0.4205, 0.3008, 0.4468, 0.3008, 0.4468, 0.3016, 0.4205, 0.4108, 0.4331, 0.4106, 0.4406, 0.1793, 0.4149, 0.1812, 0.3863, 0.3029, 0.3944, 0.3016, 0.4205, 0.3016, 0.4205, 0.3029, 0.3944, 0.4111, 0.4092, 0.4107, 0.4167, 0.1812, 0.3863, 0.1838, 0.3579, 0.3049, 0.3685, 0.3029, 0.3944, 0.3029, 0.3944, 0.3049, 0.3685, 0.412, 0.3857, 0.4115, 0.393, 0.1838, 0.3579, 0.1869, 0.3295, 0.3073, 0.3427, 0.3049, 0.3685, 0.3049, 0.3685, 0.3073, 0.3427, 0.4136, 0.3623, 0.4129, 0.3696, 0.1869, 0.3295, 0.1906, 0.3013, 0.3104, 0.3172, 0.3073, 0.3427, 0.3073, 0.3427, 0.3104, 0.3172, 0.4157, 0.3391, 0.4148, 0.3464, 0.1906, 0.3013, 0.1949, 0.2731, 0.3141, 0.2918, 0.3104, 0.3172, 0.3104, 0.3172, 0.3141, 0.2918, 0.4183, 0.3162, 0.4173, 0.3235, 0.1949, 0.2731, 0.1999, 0.245, 0.3184, 0.2667, 0.3141, 0.2918, 0.3141, 0.2918, 0.3184, 0.2667, 0.4216, 0.2936, 0.4204, 0.3007, 0.1999, 0.245, 0.2055, 0.2169, 0.3234, 0.2417, 0.3184, 0.2667, 0.3184, 0.2667, 0.3234, 0.2417, 0.4254, 0.2712, 0.424, 0.2783, 0.2055, 0.2169, 0.2117, 0.1889, 0.329, 0.2171, 0.3234, 0.2417, 0.3234, 0.2417, 0.329, 0.2171, 0.4297, 0.2492, 0.4281, 0.2562, 0.2117, 0.1889, 0.2187, 0.1608, 0.3352, 0.1927, 0.329, 0.2171, 0.329, 0.2171, 0.3352, 0.1927, 0.4346, 0.2276, 0.4328, 0.2345, 0.2187, 0.1608, 0.2264, 0.1327, 0.3423, 0.1686, 0.3352, 0.1927, 0.3352, 0.1927, 0.3423, 0.1686, 0.4399, 0.2064, 0.4379, 0.2133, 0.2264, 0.1327, 0.2349, 0.1043, 0.3501, 0.1449, 0.3423, 0.1686, 0.3423, 0.1686, 0.3501, 0.1449, 0.4458, 0.186, 0.4435, 0.1927, 0.2349, 0.1043, 0.2444, 0.07565, 0.3588, 0.1218, 0.3501, 0.1449, 0.3501, 0.1449, 0.3588, 0.1218, 0.452, 0.1663, 0.4496, 0.1729, 0.2444, 0.07565, 0.2547, 0.04643, 0.3685, 0.09941, 0.3588, 0.1218, 0.3588, 0.1218, 0.3685, 0.09941, 0.4582, 0.1476, 0.4554, 0.154, 0.2522, 0.9539, 0.2422, 0.9248, 0.357, 0.8777, 0.3668, 0.9005, 0.3668, 0.9005, 0.357, 0.8777, 0.4554, 0.845, 0.4582, 0.8515, 0.2422, 0.9248, 0.2333, 0.8962, 0.3483, 0.8544, 0.357, 0.8777, 0.357, 0.8777, 0.3483, 0.8544, 0.4484, 0.8264, 0.4509, 0.8331, 0.2333, 0.8962, 0.2251, 0.868, 0.3405, 0.8307, 0.3483, 0.8544, 0.3483, 0.8544, 0.3405, 0.8307, 0.442, 0.8068, 0.4442, 0.8135, 0.2251, 0.868, 0.2177, 0.84, 0.3336, 0.8066, 0.3405, 0.8307, 0.3405, 0.8307, 0.3336, 0.8066, 0.4362, 0.7863, 0.4382, 0.7932, 0.2177, 0.84, 0.2109, 0.812, 0.3274, 0.7823, 0.3336, 0.8066, 0.3336, 0.8066, 0.3274, 0.7823, 0.431, 0.7652, 0.4327, 0.7722, 0.2109, 0.812, 0.2049, 0.7842, 0.3219, 0.7577, 0.3274, 0.7823, 0.3274, 0.7823, 0.3219, 0.7577, 0.4263, 0.7437, 0.4279, 0.7507, 0.2049, 0.7842, 0.1994, 0.7563, 0.3171, 0.7328, 0.3219, 0.7577, 0.3219, 0.7577, 0.3171, 0.7328, 0.4223, 0.7217, 0.4236, 0.7288, 0.1994, 0.7563, 0.1946, 0.7283, 0.3129, 0.7077, 0.3171, 0.7328, 0.3171, 0.7328, 0.3129, 0.7077, 0.4188, 0.6994, 0.42, 0.7065, 0.1946, 0.7283, 0.1903, 0.7003, 0.3094, 0.6825, 0.3129, 0.7077, 0.3129, 0.7077, 0.3094, 0.6825, 0.4159, 0.6768, 0.4169, 0.684, 0.1903, 0.7003, 0.1867, 0.6722, 0.3065, 0.657, 0.3094, 0.6825, 0.3094, 0.6825, 0.3065, 0.657, 0.4135, 0.6539, 0.4144, 0.6611, 0.1867, 0.6722, 0.1836, 0.6439, 0.3041, 0.6313, 0.3065, 0.657, 0.3065, 0.657, 0.3041, 0.6313, 0.4118, 0.6308, 0.4125, 0.6381, 0.1836, 0.6439, 0.1811, 0.6156, 0.3024, 0.6055, 0.3041, 0.6313, 0.3041, 0.6313, 0.3024, 0.6055, 0.4106, 0.6074, 0.4111, 0.6148, 0.1811, 0.6156, 0.1791, 0.5871, 0.3012, 0.5794, 0.3024, 0.6055, 0.3024, 0.6055, 0.3012, 0.5794, 0.4101, 0.5838, 0.4104, 0.5912, 0.1791, 0.5871, 0.1778, 0.5585, 0.3006, 0.5531, 0.3012, 0.5794, 0.3012, 0.5794, 0.3006, 0.5531, 0.4101, 0.5599, 0.4103, 0.5674, 0.1778, 0.5585, 0.177, 0.5298, 0.3005, 0.5267, 0.3006, 0.5531, 0.3006, 0.5531, 0.3005, 0.5267, 0.4107, 0.5358, 0.4107, 0.5434, 0.177, 0.5298, 0.1767, 0.5011, 0.3009, 0.5, 0.3005, 0.5267, 0.3005, 0.5267, 0.3009, 0.5, 0.4119, 0.5114, 0.4118, 0.519, 7.457e-05, 0.5025, 0.0009444, 0.4699, 0.177, 0.4723, 0.1767, 0.5011])
me_cylinder_001.materials.append(mat_cast)
me_cylinder_001.materials.append(mat_metal)
me_cylinder_001.update()

# ---- objects
ob_cylinder = bpy.data.objects.new('Cylinder', me_cylinder)
ob_cylinder_001 = bpy.data.objects.new('Cylinder.001', me_cylinder_001)

# ---- transforms, parenting, visibility, modifiers, constraints
ob_cylinder.location = (0.0, 0.0, 0.0)
_m = ob_cylinder.modifiers.new('Auto Smooth', 'NODES')
_m.node_group = ng_auto_smooth
_gi = [s.identifier for s in ng_auto_smooth.interface.items_tree if s.item_type == 'SOCKET' and s.in_out == 'INPUT']
_m[_gi[1]] = 0.5236  # Angle
ob_cylinder_001.location = (0.0, -0.3767, -0.1618)
_m = ob_cylinder_001.modifiers.new('Auto Smooth', 'NODES')
_m.node_group = ng_auto_smooth
_gi = [s.identifier for s in ng_auto_smooth.interface.items_tree if s.item_type == 'SOCKET' and s.in_out == 'INPUT']
_m[_gi[1]] = 0.5236  # Angle

# ---- collection membership
col_collection.objects.link(ob_cylinder)
col_collection.objects.link(ob_cylinder_001)

# ---- scene / render settings (as saved in the file)
scene.frame_start = 1; scene.frame_end = 250; scene.frame_set(1)
scene.render.engine = 'BLENDER_EEVEE_NEXT'
scene.cycles.sampling_pattern = 'TABULATED_SOBOL'
scene.cycles.use_light_tree = False
scene.view_settings.view_transform = 'Filmic'
bpy.context.view_layer.update()

# ---- added for rendering (the .blend has no active camera and no usable light): camera, sun
cam_auto = bpy.data.cameras.new('AutoCamera')
cam_auto.lens = 50.0
cam_auto.sensor_width = 36.0
cam_auto.clip_end = 1000.0
ob_auto_camera = bpy.data.objects.new('AutoCamera', cam_auto)
scene.collection.objects.link(ob_auto_camera)
ob_auto_camera.location = (0.939414, -1.41743, 0.599628)
ob_auto_camera.rotation_euler = (1.09748, -7.21219e-08, 0.694738)
scene.camera = ob_auto_camera
light_auto_sun = bpy.data.lights.new('AutoSun', 'SUN')
light_auto_sun.energy = 3.0
light_auto_sun.angle = 0.0523599
ob_auto_sun = bpy.data.objects.new('AutoSun', light_auto_sun)
scene.collection.objects.link(ob_auto_sun)
ob_auto_sun.rotation_euler = (0.872665, 0.174533, 0.523599)
bpy.context.view_layer.update()
